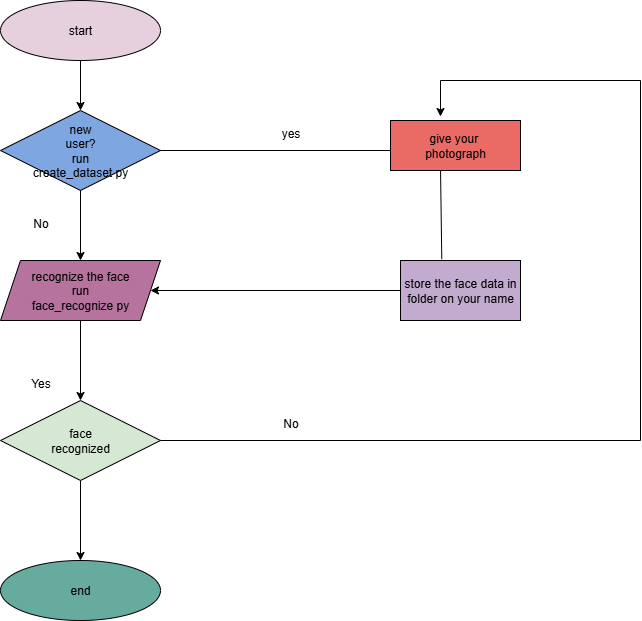

The diagram above was exported from draw.io. Its source (the exported page's mxGraphModel, read from the mxfile embedded in the PNG):
<mxGraphModel dx="1310" dy="1928" grid="1" gridSize="10" guides="1" tooltips="1" connect="1" arrows="1" fold="1" page="1" pageScale="1" pageWidth="850" pageHeight="1100" math="0" shadow="0">
  <root>
    <mxCell id="0" />
    <mxCell id="1" parent="0" />
    <mxCell id="5_kGz1PW77VGdQGRhKvh-1" value="end" style="ellipse;whiteSpace=wrap;html=1;fillColor=#67AB9F;" vertex="1" parent="1">
      <mxGeometry x="40" y="320" width="160" height="60" as="geometry" />
    </mxCell>
    <mxCell id="5_kGz1PW77VGdQGRhKvh-8" value="" style="edgeStyle=orthogonalEdgeStyle;rounded=0;orthogonalLoop=1;jettySize=auto;html=1;" edge="1" parent="1" source="5_kGz1PW77VGdQGRhKvh-2" target="5_kGz1PW77VGdQGRhKvh-4">
      <mxGeometry relative="1" as="geometry" />
    </mxCell>
    <mxCell id="5_kGz1PW77VGdQGRhKvh-2" value="start" style="ellipse;whiteSpace=wrap;html=1;fillColor=#E6D0DE;" vertex="1" parent="1">
      <mxGeometry x="40" y="-240" width="160" height="60" as="geometry" />
    </mxCell>
    <mxCell id="5_kGz1PW77VGdQGRhKvh-11" value="" style="edgeStyle=orthogonalEdgeStyle;rounded=0;orthogonalLoop=1;jettySize=auto;html=1;" edge="1" parent="1" source="5_kGz1PW77VGdQGRhKvh-3" target="5_kGz1PW77VGdQGRhKvh-1">
      <mxGeometry relative="1" as="geometry" />
    </mxCell>
    <mxCell id="5_kGz1PW77VGdQGRhKvh-3" value="face&lt;div&gt;recognized&lt;/div&gt;" style="rhombus;whiteSpace=wrap;html=1;fillColor=#D5E8D4;" vertex="1" parent="1">
      <mxGeometry x="40" y="160" width="160" height="80" as="geometry" />
    </mxCell>
    <mxCell id="5_kGz1PW77VGdQGRhKvh-9" value="" style="edgeStyle=orthogonalEdgeStyle;rounded=0;orthogonalLoop=1;jettySize=auto;html=1;" edge="1" parent="1" source="5_kGz1PW77VGdQGRhKvh-4" target="5_kGz1PW77VGdQGRhKvh-5">
      <mxGeometry relative="1" as="geometry" />
    </mxCell>
    <mxCell id="5_kGz1PW77VGdQGRhKvh-4" value="new&lt;div&gt;user?&lt;/div&gt;&lt;div&gt;run&lt;/div&gt;&lt;div&gt;create_dataset py&lt;/div&gt;" style="rhombus;whiteSpace=wrap;html=1;fillColor=#7EA6E0;" vertex="1" parent="1">
      <mxGeometry x="40" y="-130" width="160" height="80" as="geometry" />
    </mxCell>
    <mxCell id="5_kGz1PW77VGdQGRhKvh-10" value="" style="edgeStyle=orthogonalEdgeStyle;rounded=0;orthogonalLoop=1;jettySize=auto;html=1;" edge="1" parent="1" source="5_kGz1PW77VGdQGRhKvh-5" target="5_kGz1PW77VGdQGRhKvh-3">
      <mxGeometry relative="1" as="geometry" />
    </mxCell>
    <mxCell id="5_kGz1PW77VGdQGRhKvh-5" value="recognize the face&lt;div&gt;run&lt;/div&gt;&lt;div&gt;face_recognize py&lt;/div&gt;" style="shape=parallelogram;perimeter=parallelogramPerimeter;whiteSpace=wrap;html=1;fixedSize=1;fillColor=#B5739D;" vertex="1" parent="1">
      <mxGeometry x="40" y="20" width="160" height="60" as="geometry" />
    </mxCell>
    <mxCell id="5_kGz1PW77VGdQGRhKvh-13" value="" style="edgeStyle=orthogonalEdgeStyle;rounded=0;orthogonalLoop=1;jettySize=auto;html=1;" edge="1" parent="1" source="5_kGz1PW77VGdQGRhKvh-6" target="5_kGz1PW77VGdQGRhKvh-5">
      <mxGeometry relative="1" as="geometry">
        <mxPoint x="360" y="40" as="targetPoint" />
      </mxGeometry>
    </mxCell>
    <mxCell id="5_kGz1PW77VGdQGRhKvh-6" value="store the face data in folder on your name" style="rounded=0;whiteSpace=wrap;html=1;fillColor=#C3ABD0;" vertex="1" parent="1">
      <mxGeometry x="440" y="20" width="120" height="60" as="geometry" />
    </mxCell>
    <mxCell id="5_kGz1PW77VGdQGRhKvh-7" value="give your&amp;nbsp;&lt;div&gt;photograph&lt;/div&gt;" style="rounded=0;whiteSpace=wrap;html=1;fillColor=#EA6B66;" vertex="1" parent="1">
      <mxGeometry x="430" y="-120" width="130" height="50" as="geometry" />
    </mxCell>
    <mxCell id="5_kGz1PW77VGdQGRhKvh-14" value="" style="endArrow=none;html=1;rounded=0;exitX=1;exitY=0.5;exitDx=0;exitDy=0;" edge="1" parent="1" source="5_kGz1PW77VGdQGRhKvh-4">
      <mxGeometry width="50" height="50" relative="1" as="geometry">
        <mxPoint x="280" y="50" as="sourcePoint" />
        <mxPoint x="430" y="-90" as="targetPoint" />
      </mxGeometry>
    </mxCell>
    <mxCell id="5_kGz1PW77VGdQGRhKvh-15" value="" style="endArrow=none;html=1;rounded=0;exitX=1;exitY=0.5;exitDx=0;exitDy=0;" edge="1" parent="1" source="5_kGz1PW77VGdQGRhKvh-3">
      <mxGeometry width="50" height="50" relative="1" as="geometry">
        <mxPoint x="280" y="50" as="sourcePoint" />
        <mxPoint x="680" y="200" as="targetPoint" />
      </mxGeometry>
    </mxCell>
    <mxCell id="5_kGz1PW77VGdQGRhKvh-16" value="" style="endArrow=none;html=1;rounded=0;" edge="1" parent="1">
      <mxGeometry width="50" height="50" relative="1" as="geometry">
        <mxPoint x="680" y="-160" as="sourcePoint" />
        <mxPoint x="680" y="200" as="targetPoint" />
      </mxGeometry>
    </mxCell>
    <mxCell id="5_kGz1PW77VGdQGRhKvh-17" value="" style="endArrow=none;html=1;rounded=0;" edge="1" parent="1">
      <mxGeometry width="50" height="50" relative="1" as="geometry">
        <mxPoint x="480" y="-160" as="sourcePoint" />
        <mxPoint x="680" y="-160" as="targetPoint" />
      </mxGeometry>
    </mxCell>
    <mxCell id="5_kGz1PW77VGdQGRhKvh-18" value="" style="endArrow=classic;html=1;rounded=0;" edge="1" parent="1">
      <mxGeometry width="50" height="50" relative="1" as="geometry">
        <mxPoint x="480" y="-160" as="sourcePoint" />
        <mxPoint x="480" y="-124" as="targetPoint" />
      </mxGeometry>
    </mxCell>
    <mxCell id="5_kGz1PW77VGdQGRhKvh-19" value="" style="endArrow=none;html=1;rounded=0;entryX=0.385;entryY=1;entryDx=0;entryDy=0;entryPerimeter=0;exitX=0.344;exitY=-0.022;exitDx=0;exitDy=0;exitPerimeter=0;" edge="1" parent="1" source="5_kGz1PW77VGdQGRhKvh-6" target="5_kGz1PW77VGdQGRhKvh-7">
      <mxGeometry width="50" height="50" relative="1" as="geometry">
        <mxPoint x="483" y="20" as="sourcePoint" />
        <mxPoint x="330" as="targetPoint" />
      </mxGeometry>
    </mxCell>
    <mxCell id="5_kGz1PW77VGdQGRhKvh-20" value="yes" style="text;html=1;align=center;verticalAlign=middle;resizable=0;points=[];autosize=1;strokeColor=none;fillColor=none;" vertex="1" parent="1">
      <mxGeometry x="310" y="-122" width="40" height="30" as="geometry" />
    </mxCell>
    <mxCell id="5_kGz1PW77VGdQGRhKvh-21" value="No" style="text;html=1;align=center;verticalAlign=middle;resizable=0;points=[];autosize=1;strokeColor=none;fillColor=none;" vertex="1" parent="1">
      <mxGeometry x="310" y="168" width="40" height="30" as="geometry" />
    </mxCell>
    <mxCell id="5_kGz1PW77VGdQGRhKvh-22" value="No" style="text;html=1;align=center;verticalAlign=middle;resizable=0;points=[];autosize=1;strokeColor=none;fillColor=none;" vertex="1" parent="1">
      <mxGeometry x="60" y="-32" width="40" height="30" as="geometry" />
    </mxCell>
    <mxCell id="5_kGz1PW77VGdQGRhKvh-24" value="Yes" style="text;html=1;align=center;verticalAlign=middle;resizable=0;points=[];autosize=1;strokeColor=none;fillColor=none;" vertex="1" parent="1">
      <mxGeometry x="60" y="128" width="40" height="30" as="geometry" />
    </mxCell>
  </root>
</mxGraphModel>